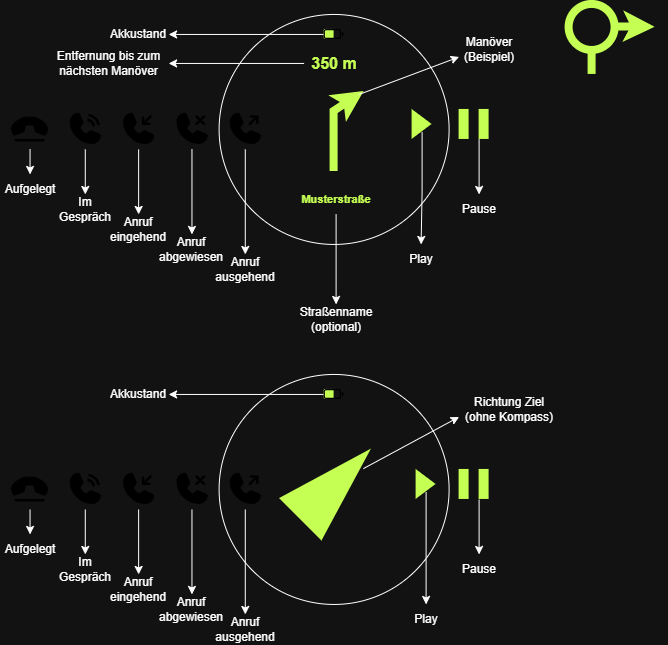

The diagram above was exported from draw.io. Its source (the exported page's mxGraphModel, read from the mxfile embedded in the PNG):
<mxGraphModel dx="2069" dy="872" grid="1" gridSize="10" guides="1" tooltips="1" connect="1" arrows="1" fold="1" page="1" pageScale="1" pageWidth="827" pageHeight="1169" math="0" shadow="0">
  <root>
    <mxCell id="0" />
    <mxCell id="1" parent="0" />
    <mxCell id="lObvu0m6t3IOn1q7liJ5-1" parent="1" style="ellipse;whiteSpace=wrap;html=1;shapeInside=1;aspect=fixed;" value="" vertex="1">
      <mxGeometry height="230" width="230" x="40" y="20" as="geometry" />
    </mxCell>
    <mxCell id="lObvu0m6t3IOn1q7liJ5-2" edge="1" parent="1" style="endArrow=classic;html=1;rounded=0;strokeWidth=8;strokeColor=light-dark(#000000,#C6FF54);" value="">
      <mxGeometry height="50" relative="1" width="50" as="geometry">
        <Array as="points">
          <mxPoint x="155" y="117" />
        </Array>
        <mxPoint x="155" y="177" as="sourcePoint" />
        <mxPoint x="185" y="97" as="targetPoint" />
      </mxGeometry>
    </mxCell>
    <mxCell id="lObvu0m6t3IOn1q7liJ5-5" parent="1" style="rounded=1;whiteSpace=wrap;html=1;strokeColor=none;fillColor=light-dark(#000000,#C6FF54);" value="" vertex="1">
      <mxGeometry height="10" width="10" x="145" y="35" as="geometry" />
    </mxCell>
    <mxCell id="lObvu0m6t3IOn1q7liJ5-52" edge="1" parent="1" source="lObvu0m6t3IOn1q7liJ5-3" style="edgeStyle=orthogonalEdgeStyle;rounded=0;orthogonalLoop=1;jettySize=auto;html=1;exitX=0;exitY=0.5;exitDx=0;exitDy=0;entryX=1;entryY=0.5;entryDx=0;entryDy=0;" target="lObvu0m6t3IOn1q7liJ5-51">
      <mxGeometry relative="1" as="geometry" />
    </mxCell>
    <mxCell id="lObvu0m6t3IOn1q7liJ5-3" parent="1" style="shape=image;html=1;verticalAlign=top;verticalLabelPosition=bottom;labelBackgroundColor=#ffffff;imageAspect=0;aspect=fixed;image=https://icons.diagrams.net/icon-cache1/Bootstrap_Vol_1-2295/battery-1444.svg" value="" vertex="1">
      <mxGeometry height="20" width="20" x="145" y="30" as="geometry" />
    </mxCell>
    <mxCell id="lObvu0m6t3IOn1q7liJ5-54" edge="1" parent="1" source="lObvu0m6t3IOn1q7liJ5-6" style="edgeStyle=orthogonalEdgeStyle;rounded=0;orthogonalLoop=1;jettySize=auto;html=1;exitX=0;exitY=0.5;exitDx=0;exitDy=0;entryX=1;entryY=0.5;entryDx=0;entryDy=0;" target="lObvu0m6t3IOn1q7liJ5-53">
      <mxGeometry relative="1" as="geometry" />
    </mxCell>
    <mxCell id="lObvu0m6t3IOn1q7liJ5-6" parent="1" style="text;html=1;whiteSpace=wrap;strokeColor=none;fillColor=none;align=center;verticalAlign=middle;rounded=0;fontColor=light-dark(#000000,#C6FF54);fontSize=16;fontStyle=1" value="350 m" vertex="1">
      <mxGeometry height="30" width="60" x="125" y="54" as="geometry" />
    </mxCell>
    <mxCell id="lObvu0m6t3IOn1q7liJ5-48" edge="1" parent="1" source="lObvu0m6t3IOn1q7liJ5-7" style="edgeStyle=orthogonalEdgeStyle;rounded=0;orthogonalLoop=1;jettySize=auto;html=1;exitX=0.5;exitY=1;exitDx=0;exitDy=0;entryX=0.5;entryY=0;entryDx=0;entryDy=0;" target="lObvu0m6t3IOn1q7liJ5-46">
      <mxGeometry relative="1" as="geometry" />
    </mxCell>
    <mxCell id="lObvu0m6t3IOn1q7liJ5-7" parent="1" style="triangle;whiteSpace=wrap;html=1;shapeInside=1;strokeColor=none;fillColor=light-dark(#000000,#C6FF54);" value="" vertex="1">
      <mxGeometry height="30" width="20" x="233" y="115" as="geometry" />
    </mxCell>
    <mxCell id="lObvu0m6t3IOn1q7liJ5-19" connectable="0" parent="1" style="group" value="" vertex="1">
      <mxGeometry height="40" width="30" x="280" y="115" as="geometry" />
    </mxCell>
    <mxCell id="lObvu0m6t3IOn1q7liJ5-9" parent="lObvu0m6t3IOn1q7liJ5-19" style="rounded=0;whiteSpace=wrap;html=1;strokeColor=none;fillColor=light-dark(#000000,#C6FF54);" value="" vertex="1">
      <mxGeometry height="30" width="10" as="geometry" />
    </mxCell>
    <mxCell id="lObvu0m6t3IOn1q7liJ5-10" parent="lObvu0m6t3IOn1q7liJ5-19" style="rounded=0;whiteSpace=wrap;html=1;fillColor=light-dark(#000000,#C6FF54);strokeColor=none;" value="" vertex="1">
      <mxGeometry height="30" width="10" x="20" as="geometry" />
    </mxCell>
    <mxCell id="lObvu0m6t3IOn1q7liJ5-26" connectable="0" parent="1" style="group" value="" vertex="1">
      <mxGeometry height="40" width="240" x="-150" y="115" as="geometry" />
    </mxCell>
    <mxCell id="lObvu0m6t3IOn1q7liJ5-20" parent="lObvu0m6t3IOn1q7liJ5-26" style="shape=image;html=1;verticalAlign=top;verticalLabelPosition=bottom;labelBackgroundColor=#ffffff;imageAspect=0;aspect=fixed;image=https://icons.diagrams.net/icon-cache1/Phosphor_Fill_Vol_3-2937/phone-disconnect-fill-1169.svg" value="" vertex="1">
      <mxGeometry height="40" width="40" x="-19.047619047619047" as="geometry" />
    </mxCell>
    <mxCell id="lObvu0m6t3IOn1q7liJ5-22" parent="lObvu0m6t3IOn1q7liJ5-26" style="shape=image;html=1;verticalAlign=top;verticalLabelPosition=bottom;labelBackgroundColor=#ffffff;imageAspect=0;aspect=fixed;image=https://icons.diagrams.net/icon-cache1/Phosphor_Fill_Vol_3-2937/phone-call-fill-1168.svg" value="" vertex="1">
      <mxGeometry height="40" width="40" x="36.19047619047619" as="geometry" />
    </mxCell>
    <mxCell id="lObvu0m6t3IOn1q7liJ5-23" parent="lObvu0m6t3IOn1q7liJ5-26" style="shape=image;html=1;verticalAlign=top;verticalLabelPosition=bottom;labelBackgroundColor=#ffffff;imageAspect=0;aspect=fixed;image=https://icons.diagrams.net/icon-cache1/Phosphor_Fill_Vol_4-2938/phone-incoming-fill-1461.svg" value="" vertex="1">
      <mxGeometry height="40" width="40" x="89.52380952380952" as="geometry" />
    </mxCell>
    <mxCell id="lObvu0m6t3IOn1q7liJ5-24" parent="lObvu0m6t3IOn1q7liJ5-26" style="shape=image;html=1;verticalAlign=top;verticalLabelPosition=bottom;labelBackgroundColor=#ffffff;imageAspect=0;aspect=fixed;image=https://icons.diagrams.net/icon-cache1/Phosphor_Fill_Vol_4-2938/phone-x-fill-1360.svg" value="" vertex="1">
      <mxGeometry height="40" width="40" x="142.85714285714286" as="geometry" />
    </mxCell>
    <mxCell id="lObvu0m6t3IOn1q7liJ5-25" parent="lObvu0m6t3IOn1q7liJ5-26" style="shape=image;html=1;verticalAlign=top;verticalLabelPosition=bottom;labelBackgroundColor=#ffffff;imageAspect=0;aspect=fixed;image=https://icons.diagrams.net/icon-cache1/Phosphor_Fill_Vol_4-2938/phone-outgoing-fill-1313.svg" value="" vertex="1">
      <mxGeometry height="40" width="40" x="196.19047619047618" as="geometry" />
    </mxCell>
    <mxCell id="lObvu0m6t3IOn1q7liJ5-57" edge="1" parent="1" source="lObvu0m6t3IOn1q7liJ5-27" style="edgeStyle=orthogonalEdgeStyle;rounded=0;orthogonalLoop=1;jettySize=auto;html=1;exitX=0.5;exitY=1;exitDx=0;exitDy=0;entryX=0.5;entryY=0;entryDx=0;entryDy=0;" target="lObvu0m6t3IOn1q7liJ5-56">
      <mxGeometry relative="1" as="geometry" />
    </mxCell>
    <mxCell id="lObvu0m6t3IOn1q7liJ5-27" parent="1" style="text;html=1;whiteSpace=wrap;strokeColor=none;fillColor=none;align=center;verticalAlign=middle;rounded=0;fontColor=light-dark(#000000,#C6FF54);fontSize=11;fontStyle=1" value="Musterstraße" vertex="1">
      <mxGeometry height="30" width="100" x="107" y="190" as="geometry" />
    </mxCell>
    <mxCell id="lObvu0m6t3IOn1q7liJ5-36" parent="1" style="text;html=1;whiteSpace=wrap;strokeColor=none;fillColor=none;align=center;verticalAlign=middle;rounded=0;" value="Aufgelegt" vertex="1">
      <mxGeometry height="30" width="60" x="-179.05" y="180" as="geometry" />
    </mxCell>
    <mxCell id="lObvu0m6t3IOn1q7liJ5-37" parent="1" style="text;html=1;whiteSpace=wrap;strokeColor=none;fillColor=none;align=center;verticalAlign=middle;rounded=0;" value="Im Gespräch" vertex="1">
      <mxGeometry height="30" width="60" x="-123.81" y="200" as="geometry" />
    </mxCell>
    <mxCell id="lObvu0m6t3IOn1q7liJ5-38" parent="1" style="text;html=1;whiteSpace=wrap;strokeColor=none;fillColor=none;align=center;verticalAlign=middle;rounded=0;" value="Anruf eingehend" vertex="1">
      <mxGeometry height="30" width="60" x="-70.48" y="220" as="geometry" />
    </mxCell>
    <mxCell id="lObvu0m6t3IOn1q7liJ5-39" parent="1" style="text;html=1;whiteSpace=wrap;strokeColor=none;fillColor=none;align=center;verticalAlign=middle;rounded=0;" value="Anruf abgewiesen" vertex="1">
      <mxGeometry height="30" width="60" x="-17.14" y="240" as="geometry" />
    </mxCell>
    <mxCell id="lObvu0m6t3IOn1q7liJ5-40" parent="1" style="text;html=1;whiteSpace=wrap;strokeColor=none;fillColor=none;align=center;verticalAlign=middle;rounded=0;" value="Anruf ausgehend" vertex="1">
      <mxGeometry height="30" width="60" x="36.19" y="260" as="geometry" />
    </mxCell>
    <mxCell id="lObvu0m6t3IOn1q7liJ5-41" edge="1" parent="1" source="lObvu0m6t3IOn1q7liJ5-25" style="edgeStyle=orthogonalEdgeStyle;rounded=0;orthogonalLoop=1;jettySize=auto;html=1;exitX=0.5;exitY=1;exitDx=0;exitDy=0;entryX=0.5;entryY=0;entryDx=0;entryDy=0;" target="lObvu0m6t3IOn1q7liJ5-40">
      <mxGeometry relative="1" as="geometry" />
    </mxCell>
    <mxCell id="lObvu0m6t3IOn1q7liJ5-42" edge="1" parent="1" source="lObvu0m6t3IOn1q7liJ5-24" style="edgeStyle=orthogonalEdgeStyle;rounded=0;orthogonalLoop=1;jettySize=auto;html=1;exitX=0.5;exitY=1;exitDx=0;exitDy=0;entryX=0.5;entryY=0;entryDx=0;entryDy=0;" target="lObvu0m6t3IOn1q7liJ5-39">
      <mxGeometry relative="1" as="geometry" />
    </mxCell>
    <mxCell id="lObvu0m6t3IOn1q7liJ5-43" edge="1" parent="1" source="lObvu0m6t3IOn1q7liJ5-23" style="edgeStyle=orthogonalEdgeStyle;rounded=0;orthogonalLoop=1;jettySize=auto;html=1;exitX=0.5;exitY=1;exitDx=0;exitDy=0;entryX=0.5;entryY=0;entryDx=0;entryDy=0;" target="lObvu0m6t3IOn1q7liJ5-38">
      <mxGeometry relative="1" as="geometry" />
    </mxCell>
    <mxCell id="lObvu0m6t3IOn1q7liJ5-44" edge="1" parent="1" source="lObvu0m6t3IOn1q7liJ5-22" style="edgeStyle=orthogonalEdgeStyle;rounded=0;orthogonalLoop=1;jettySize=auto;html=1;exitX=0.5;exitY=1;exitDx=0;exitDy=0;entryX=0.5;entryY=0;entryDx=0;entryDy=0;" target="lObvu0m6t3IOn1q7liJ5-37">
      <mxGeometry relative="1" as="geometry" />
    </mxCell>
    <mxCell id="lObvu0m6t3IOn1q7liJ5-45" edge="1" parent="1" source="lObvu0m6t3IOn1q7liJ5-20" style="edgeStyle=orthogonalEdgeStyle;rounded=0;orthogonalLoop=1;jettySize=auto;html=1;exitX=0.5;exitY=1;exitDx=0;exitDy=0;entryX=0.5;entryY=0;entryDx=0;entryDy=0;" target="lObvu0m6t3IOn1q7liJ5-36">
      <mxGeometry relative="1" as="geometry" />
    </mxCell>
    <mxCell id="lObvu0m6t3IOn1q7liJ5-46" parent="1" style="text;html=1;whiteSpace=wrap;strokeColor=none;fillColor=none;align=center;verticalAlign=middle;rounded=0;" value="Play" vertex="1">
      <mxGeometry height="30" width="60" x="212" y="250" as="geometry" />
    </mxCell>
    <mxCell id="lObvu0m6t3IOn1q7liJ5-47" parent="1" style="text;html=1;whiteSpace=wrap;strokeColor=none;fillColor=none;align=center;verticalAlign=middle;rounded=0;" value="Pause" vertex="1">
      <mxGeometry height="30" width="60" x="270" y="200" as="geometry" />
    </mxCell>
    <mxCell id="lObvu0m6t3IOn1q7liJ5-49" edge="1" parent="1" source="lObvu0m6t3IOn1q7liJ5-10" style="edgeStyle=orthogonalEdgeStyle;rounded=0;orthogonalLoop=1;jettySize=auto;html=1;exitX=0;exitY=1;exitDx=0;exitDy=0;" target="lObvu0m6t3IOn1q7liJ5-47">
      <mxGeometry relative="1" as="geometry" />
    </mxCell>
    <mxCell id="lObvu0m6t3IOn1q7liJ5-50" connectable="0" parent="1" style="group" value="" vertex="1">
      <mxGeometry height="70" width="86" x="390" y="10" as="geometry" />
    </mxCell>
    <mxCell id="lObvu0m6t3IOn1q7liJ5-29" parent="lObvu0m6t3IOn1q7liJ5-50" style="ellipse;whiteSpace=wrap;html=1;shapeInside=1;aspect=fixed;strokeColor=light-dark(#000000,#C6FF54);fillColor=none;strokeWidth=8;" value="" vertex="1">
      <mxGeometry height="46" width="46" as="geometry" />
    </mxCell>
    <mxCell id="lObvu0m6t3IOn1q7liJ5-30" edge="1" parent="lObvu0m6t3IOn1q7liJ5-50" style="endArrow=classic;html=1;rounded=0;strokeWidth=8;strokeColor=light-dark(#000000,#C6FF54);" value="">
      <mxGeometry height="50" relative="1" width="50" as="geometry">
        <Array as="points">
          <mxPoint x="59.839999999999975" y="22.659999999999968" />
          <mxPoint x="76" y="22.659999999999968" />
        </Array>
        <mxPoint x="46" y="22.659999999999968" as="sourcePoint" />
        <mxPoint x="86" y="22.899999999999977" as="targetPoint" />
      </mxGeometry>
    </mxCell>
    <mxCell id="lObvu0m6t3IOn1q7liJ5-32" edge="1" parent="lObvu0m6t3IOn1q7liJ5-50" style="endArrow=none;html=1;rounded=0;entryX=0.5;entryY=1;entryDx=0;entryDy=0;strokeWidth=8;strokeColor=light-dark(#000000,#C6FF54);" target="lObvu0m6t3IOn1q7liJ5-29" value="">
      <mxGeometry height="50" relative="1" width="50" as="geometry">
        <mxPoint x="23" y="70" as="sourcePoint" />
        <mxPoint x="-30" y="20" as="targetPoint" />
      </mxGeometry>
    </mxCell>
    <mxCell id="lObvu0m6t3IOn1q7liJ5-51" parent="1" style="text;html=1;whiteSpace=wrap;strokeColor=none;fillColor=none;align=center;verticalAlign=middle;rounded=0;" value="Akkustand" vertex="1">
      <mxGeometry height="30" width="60" x="-70.47999999999999" y="25" as="geometry" />
    </mxCell>
    <mxCell id="lObvu0m6t3IOn1q7liJ5-53" parent="1" style="text;html=1;whiteSpace=wrap;strokeColor=none;fillColor=none;align=center;verticalAlign=middle;rounded=0;" value="Entfernung bis zum nächsten Manöver" vertex="1">
      <mxGeometry height="30" width="119.05" x="-129.53" y="54" as="geometry" />
    </mxCell>
    <mxCell id="lObvu0m6t3IOn1q7liJ5-55" parent="1" style="text;html=1;whiteSpace=wrap;strokeColor=none;fillColor=none;align=center;verticalAlign=middle;rounded=0;" value="Manöver (Beispiel)" vertex="1">
      <mxGeometry height="30" width="60" x="280" y="40" as="geometry" />
    </mxCell>
    <mxCell id="lObvu0m6t3IOn1q7liJ5-56" parent="1" style="text;html=1;whiteSpace=wrap;strokeColor=none;fillColor=none;align=center;verticalAlign=middle;rounded=0;" value="Straßenname (optional)" vertex="1">
      <mxGeometry height="30" width="60" x="127" y="310" as="geometry" />
    </mxCell>
    <mxCell id="lObvu0m6t3IOn1q7liJ5-58" edge="1" parent="1" style="endArrow=classic;html=1;rounded=0;entryX=0;entryY=0.75;entryDx=0;entryDy=0;" target="lObvu0m6t3IOn1q7liJ5-55" value="">
      <mxGeometry height="50" relative="1" width="50" as="geometry">
        <mxPoint x="180" y="100" as="sourcePoint" />
        <mxPoint x="250" y="160" as="targetPoint" />
      </mxGeometry>
    </mxCell>
    <mxCell id="lObvu0m6t3IOn1q7liJ5-59" parent="1" style="ellipse;whiteSpace=wrap;html=1;shapeInside=1;aspect=fixed;" value="" vertex="1">
      <mxGeometry height="230" width="230" x="40.000000000000014" y="380" as="geometry" />
    </mxCell>
    <mxCell id="lObvu0m6t3IOn1q7liJ5-61" parent="1" style="rounded=1;whiteSpace=wrap;html=1;strokeColor=none;fillColor=light-dark(#000000,#C6FF54);" value="" vertex="1">
      <mxGeometry height="10" width="10" x="145" y="395" as="geometry" />
    </mxCell>
    <mxCell id="lObvu0m6t3IOn1q7liJ5-62" edge="1" parent="1" source="lObvu0m6t3IOn1q7liJ5-63" style="edgeStyle=orthogonalEdgeStyle;rounded=0;orthogonalLoop=1;jettySize=auto;html=1;exitX=0;exitY=0.5;exitDx=0;exitDy=0;entryX=1;entryY=0.5;entryDx=0;entryDy=0;" target="lObvu0m6t3IOn1q7liJ5-92">
      <mxGeometry relative="1" as="geometry" />
    </mxCell>
    <mxCell id="lObvu0m6t3IOn1q7liJ5-63" parent="1" style="shape=image;html=1;verticalAlign=top;verticalLabelPosition=bottom;labelBackgroundColor=#ffffff;imageAspect=0;aspect=fixed;image=https://icons.diagrams.net/icon-cache1/Bootstrap_Vol_1-2295/battery-1444.svg" value="" vertex="1">
      <mxGeometry height="20" width="20" x="145" y="390" as="geometry" />
    </mxCell>
    <mxCell id="lObvu0m6t3IOn1q7liJ5-66" edge="1" parent="1" source="lObvu0m6t3IOn1q7liJ5-67" style="edgeStyle=orthogonalEdgeStyle;rounded=0;orthogonalLoop=1;jettySize=auto;html=1;exitX=0.5;exitY=1;exitDx=0;exitDy=0;entryX=0.5;entryY=0;entryDx=0;entryDy=0;" target="lObvu0m6t3IOn1q7liJ5-89">
      <mxGeometry relative="1" as="geometry" />
    </mxCell>
    <mxCell id="lObvu0m6t3IOn1q7liJ5-67" parent="1" style="triangle;whiteSpace=wrap;html=1;shapeInside=1;strokeColor=none;fillColor=light-dark(#000000,#C6FF54);" value="" vertex="1">
      <mxGeometry height="30" width="20" x="237" y="475" as="geometry" />
    </mxCell>
    <mxCell id="lObvu0m6t3IOn1q7liJ5-68" connectable="0" parent="1" style="group" value="" vertex="1">
      <mxGeometry height="40" width="30" x="280" y="475" as="geometry" />
    </mxCell>
    <mxCell id="lObvu0m6t3IOn1q7liJ5-69" parent="lObvu0m6t3IOn1q7liJ5-68" style="rounded=0;whiteSpace=wrap;html=1;strokeColor=none;fillColor=light-dark(#000000,#C6FF54);" value="" vertex="1">
      <mxGeometry height="30" width="10" as="geometry" />
    </mxCell>
    <mxCell id="lObvu0m6t3IOn1q7liJ5-70" parent="lObvu0m6t3IOn1q7liJ5-68" style="rounded=0;whiteSpace=wrap;html=1;fillColor=light-dark(#000000,#C6FF54);strokeColor=none;" value="" vertex="1">
      <mxGeometry height="30" width="10" x="20" as="geometry" />
    </mxCell>
    <mxCell id="lObvu0m6t3IOn1q7liJ5-71" connectable="0" parent="1" style="group" value="" vertex="1">
      <mxGeometry height="40" width="240" x="-150" y="475" as="geometry" />
    </mxCell>
    <mxCell id="lObvu0m6t3IOn1q7liJ5-72" parent="lObvu0m6t3IOn1q7liJ5-71" style="shape=image;html=1;verticalAlign=top;verticalLabelPosition=bottom;labelBackgroundColor=#ffffff;imageAspect=0;aspect=fixed;image=https://icons.diagrams.net/icon-cache1/Phosphor_Fill_Vol_3-2937/phone-disconnect-fill-1169.svg" value="" vertex="1">
      <mxGeometry height="40" width="40" x="-19.047619047619047" as="geometry" />
    </mxCell>
    <mxCell id="lObvu0m6t3IOn1q7liJ5-73" parent="lObvu0m6t3IOn1q7liJ5-71" style="shape=image;html=1;verticalAlign=top;verticalLabelPosition=bottom;labelBackgroundColor=#ffffff;imageAspect=0;aspect=fixed;image=https://icons.diagrams.net/icon-cache1/Phosphor_Fill_Vol_3-2937/phone-call-fill-1168.svg" value="" vertex="1">
      <mxGeometry height="40" width="40" x="36.19047619047619" as="geometry" />
    </mxCell>
    <mxCell id="lObvu0m6t3IOn1q7liJ5-74" parent="lObvu0m6t3IOn1q7liJ5-71" style="shape=image;html=1;verticalAlign=top;verticalLabelPosition=bottom;labelBackgroundColor=#ffffff;imageAspect=0;aspect=fixed;image=https://icons.diagrams.net/icon-cache1/Phosphor_Fill_Vol_4-2938/phone-incoming-fill-1461.svg" value="" vertex="1">
      <mxGeometry height="40" width="40" x="89.52380952380952" as="geometry" />
    </mxCell>
    <mxCell id="lObvu0m6t3IOn1q7liJ5-75" parent="lObvu0m6t3IOn1q7liJ5-71" style="shape=image;html=1;verticalAlign=top;verticalLabelPosition=bottom;labelBackgroundColor=#ffffff;imageAspect=0;aspect=fixed;image=https://icons.diagrams.net/icon-cache1/Phosphor_Fill_Vol_4-2938/phone-x-fill-1360.svg" value="" vertex="1">
      <mxGeometry height="40" width="40" x="142.85714285714286" as="geometry" />
    </mxCell>
    <mxCell id="lObvu0m6t3IOn1q7liJ5-76" parent="lObvu0m6t3IOn1q7liJ5-71" style="shape=image;html=1;verticalAlign=top;verticalLabelPosition=bottom;labelBackgroundColor=#ffffff;imageAspect=0;aspect=fixed;image=https://icons.diagrams.net/icon-cache1/Phosphor_Fill_Vol_4-2938/phone-outgoing-fill-1313.svg" value="" vertex="1">
      <mxGeometry height="40" width="40" x="196.19047619047618" as="geometry" />
    </mxCell>
    <mxCell id="lObvu0m6t3IOn1q7liJ5-79" parent="1" style="text;html=1;whiteSpace=wrap;strokeColor=none;fillColor=none;align=center;verticalAlign=middle;rounded=0;" value="Aufgelegt" vertex="1">
      <mxGeometry height="30" width="60" x="-179.05" y="540" as="geometry" />
    </mxCell>
    <mxCell id="lObvu0m6t3IOn1q7liJ5-80" parent="1" style="text;html=1;whiteSpace=wrap;strokeColor=none;fillColor=none;align=center;verticalAlign=middle;rounded=0;" value="Im Gespräch" vertex="1">
      <mxGeometry height="30" width="60" x="-123.80999999999999" y="560" as="geometry" />
    </mxCell>
    <mxCell id="lObvu0m6t3IOn1q7liJ5-81" parent="1" style="text;html=1;whiteSpace=wrap;strokeColor=none;fillColor=none;align=center;verticalAlign=middle;rounded=0;" value="Anruf eingehend" vertex="1">
      <mxGeometry height="30" width="60" x="-70.47999999999999" y="580" as="geometry" />
    </mxCell>
    <mxCell id="lObvu0m6t3IOn1q7liJ5-82" parent="1" style="text;html=1;whiteSpace=wrap;strokeColor=none;fillColor=none;align=center;verticalAlign=middle;rounded=0;" value="Anruf abgewiesen" vertex="1">
      <mxGeometry height="30" width="60" x="-17.139999999999986" y="600" as="geometry" />
    </mxCell>
    <mxCell id="lObvu0m6t3IOn1q7liJ5-83" parent="1" style="text;html=1;whiteSpace=wrap;strokeColor=none;fillColor=none;align=center;verticalAlign=middle;rounded=0;" value="Anruf ausgehend" vertex="1">
      <mxGeometry height="30" width="60" x="36.19000000000001" y="620" as="geometry" />
    </mxCell>
    <mxCell id="lObvu0m6t3IOn1q7liJ5-84" edge="1" parent="1" source="lObvu0m6t3IOn1q7liJ5-76" style="edgeStyle=orthogonalEdgeStyle;rounded=0;orthogonalLoop=1;jettySize=auto;html=1;exitX=0.5;exitY=1;exitDx=0;exitDy=0;entryX=0.5;entryY=0;entryDx=0;entryDy=0;" target="lObvu0m6t3IOn1q7liJ5-83">
      <mxGeometry relative="1" as="geometry" />
    </mxCell>
    <mxCell id="lObvu0m6t3IOn1q7liJ5-85" edge="1" parent="1" source="lObvu0m6t3IOn1q7liJ5-75" style="edgeStyle=orthogonalEdgeStyle;rounded=0;orthogonalLoop=1;jettySize=auto;html=1;exitX=0.5;exitY=1;exitDx=0;exitDy=0;entryX=0.5;entryY=0;entryDx=0;entryDy=0;" target="lObvu0m6t3IOn1q7liJ5-82">
      <mxGeometry relative="1" as="geometry" />
    </mxCell>
    <mxCell id="lObvu0m6t3IOn1q7liJ5-86" edge="1" parent="1" source="lObvu0m6t3IOn1q7liJ5-74" style="edgeStyle=orthogonalEdgeStyle;rounded=0;orthogonalLoop=1;jettySize=auto;html=1;exitX=0.5;exitY=1;exitDx=0;exitDy=0;entryX=0.5;entryY=0;entryDx=0;entryDy=0;" target="lObvu0m6t3IOn1q7liJ5-81">
      <mxGeometry relative="1" as="geometry" />
    </mxCell>
    <mxCell id="lObvu0m6t3IOn1q7liJ5-87" edge="1" parent="1" source="lObvu0m6t3IOn1q7liJ5-73" style="edgeStyle=orthogonalEdgeStyle;rounded=0;orthogonalLoop=1;jettySize=auto;html=1;exitX=0.5;exitY=1;exitDx=0;exitDy=0;entryX=0.5;entryY=0;entryDx=0;entryDy=0;" target="lObvu0m6t3IOn1q7liJ5-80">
      <mxGeometry relative="1" as="geometry" />
    </mxCell>
    <mxCell id="lObvu0m6t3IOn1q7liJ5-88" edge="1" parent="1" source="lObvu0m6t3IOn1q7liJ5-72" style="edgeStyle=orthogonalEdgeStyle;rounded=0;orthogonalLoop=1;jettySize=auto;html=1;exitX=0.5;exitY=1;exitDx=0;exitDy=0;entryX=0.5;entryY=0;entryDx=0;entryDy=0;" target="lObvu0m6t3IOn1q7liJ5-79">
      <mxGeometry relative="1" as="geometry" />
    </mxCell>
    <mxCell id="lObvu0m6t3IOn1q7liJ5-89" parent="1" style="text;html=1;whiteSpace=wrap;strokeColor=none;fillColor=none;align=center;verticalAlign=middle;rounded=0;" value="Play" vertex="1">
      <mxGeometry height="30" width="60" x="217" y="610" as="geometry" />
    </mxCell>
    <mxCell id="lObvu0m6t3IOn1q7liJ5-90" parent="1" style="text;html=1;whiteSpace=wrap;strokeColor=none;fillColor=none;align=center;verticalAlign=middle;rounded=0;" value="Pause" vertex="1">
      <mxGeometry height="30" width="60" x="270" y="560" as="geometry" />
    </mxCell>
    <mxCell id="lObvu0m6t3IOn1q7liJ5-91" edge="1" parent="1" source="lObvu0m6t3IOn1q7liJ5-70" style="edgeStyle=orthogonalEdgeStyle;rounded=0;orthogonalLoop=1;jettySize=auto;html=1;exitX=0;exitY=1;exitDx=0;exitDy=0;" target="lObvu0m6t3IOn1q7liJ5-90">
      <mxGeometry relative="1" as="geometry" />
    </mxCell>
    <mxCell id="lObvu0m6t3IOn1q7liJ5-92" parent="1" style="text;html=1;whiteSpace=wrap;strokeColor=none;fillColor=none;align=center;verticalAlign=middle;rounded=0;" value="Akkustand" vertex="1">
      <mxGeometry height="30" width="60" x="-70.47999999999998" y="385" as="geometry" />
    </mxCell>
    <mxCell id="lObvu0m6t3IOn1q7liJ5-94" parent="1" style="text;html=1;whiteSpace=wrap;strokeColor=none;fillColor=none;align=center;verticalAlign=middle;rounded=0;" value="Richtung Ziel&lt;br&gt;(ohne Kompass)" vertex="1">
      <mxGeometry height="30" width="100" x="280" y="400" as="geometry" />
    </mxCell>
    <mxCell id="lObvu0m6t3IOn1q7liJ5-96" edge="1" parent="1" source="lObvu0m6t3IOn1q7liJ5-99" style="endArrow=classic;html=1;rounded=0;entryX=0;entryY=0.75;entryDx=0;entryDy=0;exitX=0.805;exitY=0.635;exitDx=0;exitDy=0;exitPerimeter=0;" target="lObvu0m6t3IOn1q7liJ5-94" value="">
      <mxGeometry height="50" relative="1" width="50" as="geometry">
        <mxPoint x="270" y="360" as="sourcePoint" />
        <mxPoint x="250" y="520" as="targetPoint" />
      </mxGeometry>
    </mxCell>
    <mxCell id="lObvu0m6t3IOn1q7liJ5-99" parent="1" style="triangle;whiteSpace=wrap;html=1;shapeInside=1;rotation=-45;strokeColor=none;fillColor=light-dark(#000000,#C6FF54);" value="" vertex="1">
      <mxGeometry height="60" width="100" x="107" y="460" as="geometry" />
    </mxCell>
  </root>
</mxGraphModel>